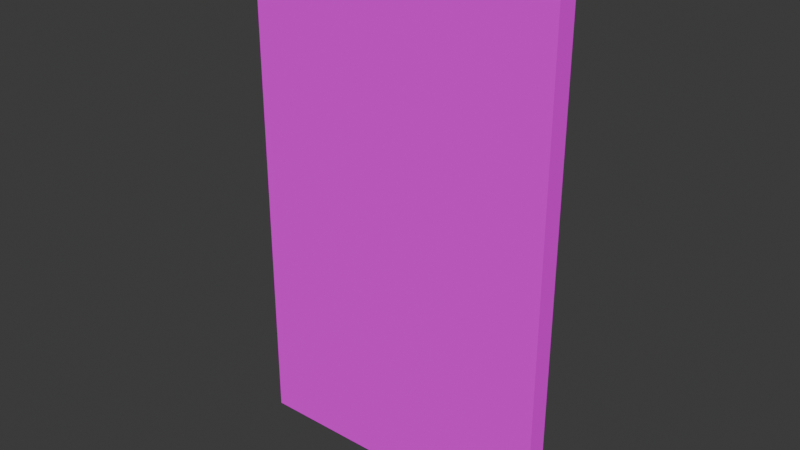 # Source: KeyCard.blend  (saved by Blender 4.1.24; exported with 4.5.12 LTS)
import bpy
from mathutils import Matrix  # noqa: F401  (used for matrix-valued properties, if any)

bpy.ops.wm.read_factory_settings(use_empty=True)
scene = bpy.context.scene
scene.name = 'Scene'

# ---- collections
col_collection = bpy.data.collections.new('Collection'); scene.collection.children.link(col_collection)

# ---- images (referenced by path relative to the original .blend; pixels are not part of the script)
import os
ASSET_DIR = os.environ.get("B2B_ASSET_DIR", "")  # directory of the original .blend (textures are referenced by path, not embedded)
HERE = os.path.dirname(os.path.abspath(__file__))  # packed textures are extracted next to this script under _unpacked/

def load_image(name, relpath, width, height, colorspace="sRGB"):
    """Load a texture the original file referenced (path relative to the .blend, or extracted next to this script)."""
    p = next((c for c in (os.path.join(HERE, relpath), os.path.join(ASSET_DIR, relpath)) if relpath and os.path.exists(c)), "")
    if p:
        img = bpy.data.images.load(p, check_existing=True)
        img.name = name
    else:  # same state as the original file: an image datablock whose file is absent (Cycles renders it pink)
        img = bpy.data.images.new(name, width, height)
        img.source = "FILE"
        img.filepath = "//" + (relpath or name)
    img.colorspace_settings.name = colorspace
    return img
img_keycardreadermat_base_color = load_image('KeyCardReaderMat Base Color', 'KeyCardReaderMat Base Color.png', 1024, 1024, 'sRGB')

# ---- materials (node trees are filled in below, after node groups)
mat_keycardreadermat = bpy.data.materials.new('KeyCardReaderMat')
mat_keycardreadermat.alpha_threshold = 0.0
mat_keycardreadermat.use_transparent_shadow = False
mat_keycardreadermat.roughness = 0.5
mat_keycardreadermat.line_color = (0.0, 0.0, 0.0, 1.0)

# ---- material node trees
mat_keycardreadermat.use_nodes = True; mat_keycardreadermat.node_tree.nodes.clear()
_N = mat_keycardreadermat.node_tree.nodes; _L = mat_keycardreadermat.node_tree.links
n0 = _N.new('ShaderNodeOutputMaterial'); n0.name = 'Material Output'; n0.location = (300, 300)
n1 = _N.new('ShaderNodeBsdfPrincipled'); n1.name = 'Principled BSDF'; n1.location = (10, 300)
n1.inputs[1].default_value = 0.5
n1.inputs[2].default_value = 1.0
n1.inputs[3].default_value = 1.45
n2 = _N.new('ShaderNodeTexImage'); n2.name = 'Image Texture'; n2.location = (-280, 280)
n2.image = img_keycardreadermat_base_color
_L.new(n1.outputs[0], n0.inputs[0])
_L.new(n2.outputs[0], n1.inputs[0])
n0.is_active_output = True

# ---- world
world_world = bpy.data.worlds.new('World'); scene.world = world_world
world_world.use_nodes = True; world_world.node_tree.nodes.clear()
_N = world_world.node_tree.nodes; _L = world_world.node_tree.links
n0 = _N.new('ShaderNodeOutputWorld'); n0.name = 'World Output'; n0.location = (300, 300)
n1 = _N.new('ShaderNodeBackground'); n1.name = 'Background'; n1.location = (10, 300)
n1.inputs[0].default_value = (0.05088, 0.05088, 0.05088, 1.0)
_L.new(n1.outputs[0], n0.inputs[0])
n0.is_active_output = True
world_world.color = (0.05088, 0.05088, 0.05088)
world_world.use_sun_shadow = False
world_world.sun_shadow_jitter_overblur = 0.0

# ---- meshes
me_cube = bpy.data.meshes.new('Cube')
me_cube.from_pydata([(1.0, 1.0, 1.0), (1.0, 1.0, -1.0), (1.0, -1.0, 1.0), (1.0, -1.0, -1.0), (-1.0, 1.0, 1.0), (-1.0, 1.0, -1.0), (-1.0, -1.0, 1.0), (-1.0, -1.0, -1.0)], [], [(0, 4, 6, 2), (3, 2, 6, 7), (7, 6, 4, 5), (5, 1, 3, 7), (1, 0, 2, 3), (5, 4, 0, 1)])
_uv = me_cube.uv_layers.new(name='UVMap')
_uv.uv.foreach_set('vector', [0.625, 0.5, 0.875, 0.5, 0.875, 0.75, 0.625, 0.75, 0.375, 0.75, 0.625, 0.75, 0.625, 1.0, 0.375, 1.0, 0.375, 0.0, 0.625, 0.0, 0.625, 0.25, 0.375, 0.25, 0.125, 0.5, 0.375, 0.5, 0.375, 0.75, 0.125, 0.75, 0.375, 0.5, 0.625, 0.5, 0.625, 0.75, 0.375, 0.75, 0.375, 0.25, 0.625, 0.25, 0.625, 0.5, 0.375, 0.5])
me_cube.materials.append(mat_keycardreadermat)
me_cube.use_mirror_vertex_groups = False
me_cube.update()

# ---- objects
ob_cube = bpy.data.objects.new('Cube', me_cube)

# ---- transforms, parenting, visibility, modifiers, constraints
ob_cube.location = (0.0, 0.0, 0.0)
ob_cube.scale = (0.6, 0.04, 1.0)
ob_cube.lock_rotations_4d = False
ob_cube.empty_display_type = 'ARROWS'
ob_cube.lineart.crease_threshold = 0.0

# ---- collection membership
col_collection.objects.link(ob_cube)

# ---- scene / render settings (as saved in the file)
scene.frame_start = 1; scene.frame_end = 250; scene.frame_set(1)
scene.render.engine = 'BLENDER_EEVEE_NEXT'
scene.cycles.sampling_pattern = 'TABULATED_SOBOL'
scene.eevee.ray_tracing_options.trace_max_roughness = 0.0
bpy.context.view_layer.update()

# ---- added for rendering (the .blend has no active camera and no usable light): camera, sun
cam_auto = bpy.data.cameras.new('AutoCamera')
cam_auto.lens = 50.0
cam_auto.sensor_width = 36.0
cam_auto.clip_end = 1000.0
ob_auto_camera = bpy.data.objects.new('AutoCamera', cam_auto)
scene.collection.objects.link(ob_auto_camera)
ob_auto_camera.location = (2.15925, -2.59109, 1.7274)
ob_auto_camera.rotation_euler = (1.09748, -7.21219e-08, 0.694738)
scene.camera = ob_auto_camera
light_auto_sun = bpy.data.lights.new('AutoSun', 'SUN')
light_auto_sun.energy = 3.0
light_auto_sun.angle = 0.0523599
ob_auto_sun = bpy.data.objects.new('AutoSun', light_auto_sun)
scene.collection.objects.link(ob_auto_sun)
ob_auto_sun.rotation_euler = (0.872665, 0.174533, 0.523599)
bpy.context.view_layer.update()
